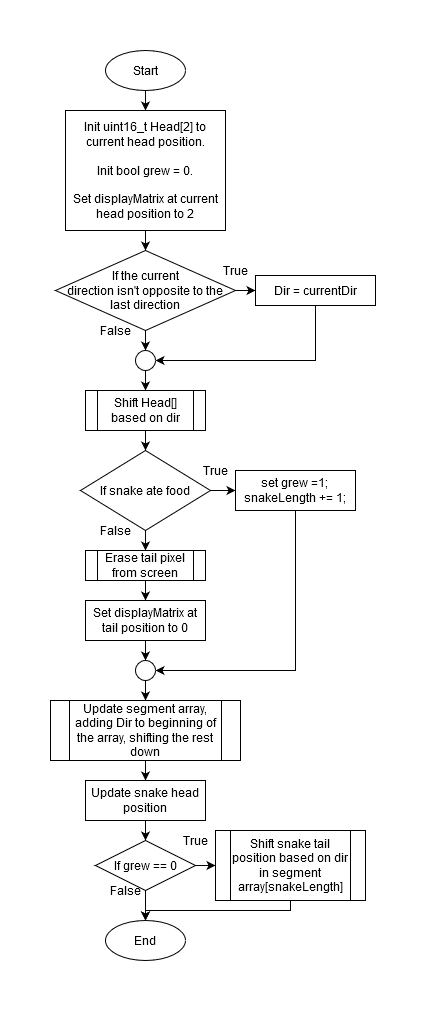

The diagram above was exported from draw.io. Its source (the exported page's mxGraphModel, read from the mxfile embedded in the PNG):
<mxGraphModel dx="1274" dy="672" grid="1" gridSize="10" guides="1" tooltips="1" connect="1" arrows="1" fold="1" page="1" pageScale="1" pageWidth="850" pageHeight="1100" math="0" shadow="0">
  <root>
    <mxCell id="0" />
    <mxCell id="1" parent="0" />
    <mxCell id="GGxo5EQug9KMGwQ74mCq-1" style="edgeStyle=orthogonalEdgeStyle;rounded=0;orthogonalLoop=1;jettySize=auto;html=1;" edge="1" parent="1" source="2r-GHaUo2t0dycm-pKlh-1" target="2r-GHaUo2t0dycm-pKlh-2">
      <mxGeometry relative="1" as="geometry" />
    </mxCell>
    <mxCell id="2r-GHaUo2t0dycm-pKlh-1" value="Start" style="ellipse;whiteSpace=wrap;html=1;" vertex="1" parent="1">
      <mxGeometry x="200" y="20" width="80" height="40" as="geometry" />
    </mxCell>
    <mxCell id="GGxo5EQug9KMGwQ74mCq-2" style="edgeStyle=orthogonalEdgeStyle;rounded=0;orthogonalLoop=1;jettySize=auto;html=1;" edge="1" parent="1" source="2r-GHaUo2t0dycm-pKlh-2" target="2r-GHaUo2t0dycm-pKlh-5">
      <mxGeometry relative="1" as="geometry" />
    </mxCell>
    <mxCell id="2r-GHaUo2t0dycm-pKlh-2" value="&lt;div align=&quot;center&quot;&gt;Init uint16_t Head[2] to current head position.&lt;/div&gt;&lt;div align=&quot;center&quot;&gt;&lt;br&gt;&lt;/div&gt;&lt;div align=&quot;center&quot;&gt;&lt;div&gt;Init bool grew = 0.&lt;/div&gt;&lt;div&gt;&lt;br&gt;&lt;/div&gt;&lt;div&gt;Set displayMatrix at current head position to 2&lt;br&gt;&lt;/div&gt;&lt;/div&gt;" style="rounded=0;whiteSpace=wrap;html=1;align=center;" vertex="1" parent="1">
      <mxGeometry x="160" y="80" width="160" height="120" as="geometry" />
    </mxCell>
    <mxCell id="GGxo5EQug9KMGwQ74mCq-6" style="edgeStyle=orthogonalEdgeStyle;rounded=0;orthogonalLoop=1;jettySize=auto;html=1;" edge="1" parent="1" source="2r-GHaUo2t0dycm-pKlh-5" target="GGxo5EQug9KMGwQ74mCq-5">
      <mxGeometry relative="1" as="geometry" />
    </mxCell>
    <mxCell id="GGxo5EQug9KMGwQ74mCq-58" style="edgeStyle=orthogonalEdgeStyle;rounded=0;orthogonalLoop=1;jettySize=auto;html=1;exitX=0.5;exitY=1;exitDx=0;exitDy=0;" edge="1" parent="1" source="2r-GHaUo2t0dycm-pKlh-5" target="GGxo5EQug9KMGwQ74mCq-56">
      <mxGeometry relative="1" as="geometry" />
    </mxCell>
    <mxCell id="2r-GHaUo2t0dycm-pKlh-5" value="&lt;div&gt;If the current&lt;/div&gt;&lt;div&gt;direction isn't opposite to the&lt;/div&gt;&lt;div&gt;last direction&lt;/div&gt;" style="rhombus;whiteSpace=wrap;html=1;" vertex="1" parent="1">
      <mxGeometry x="150" y="220" width="180" height="80" as="geometry" />
    </mxCell>
    <mxCell id="GGxo5EQug9KMGwQ74mCq-59" style="edgeStyle=orthogonalEdgeStyle;rounded=0;orthogonalLoop=1;jettySize=auto;html=1;entryX=1;entryY=0.5;entryDx=0;entryDy=0;" edge="1" parent="1" source="GGxo5EQug9KMGwQ74mCq-5" target="GGxo5EQug9KMGwQ74mCq-56">
      <mxGeometry relative="1" as="geometry">
        <Array as="points">
          <mxPoint x="410" y="330" />
        </Array>
      </mxGeometry>
    </mxCell>
    <mxCell id="GGxo5EQug9KMGwQ74mCq-5" value="Dir = currentDir" style="rounded=0;whiteSpace=wrap;html=1;" vertex="1" parent="1">
      <mxGeometry x="350" y="245" width="120" height="30" as="geometry" />
    </mxCell>
    <mxCell id="GGxo5EQug9KMGwQ74mCq-10" style="edgeStyle=orthogonalEdgeStyle;rounded=0;orthogonalLoop=1;jettySize=auto;html=1;" edge="1" parent="1" source="GGxo5EQug9KMGwQ74mCq-7" target="GGxo5EQug9KMGwQ74mCq-9">
      <mxGeometry relative="1" as="geometry" />
    </mxCell>
    <mxCell id="GGxo5EQug9KMGwQ74mCq-7" value="Shift Head[] based on dir" style="shape=process;whiteSpace=wrap;html=1;backgroundOutline=1;" vertex="1" parent="1">
      <mxGeometry x="180" y="360" width="120" height="40" as="geometry" />
    </mxCell>
    <mxCell id="GGxo5EQug9KMGwQ74mCq-16" style="edgeStyle=orthogonalEdgeStyle;rounded=0;orthogonalLoop=1;jettySize=auto;html=1;" edge="1" parent="1" source="GGxo5EQug9KMGwQ74mCq-9" target="GGxo5EQug9KMGwQ74mCq-13">
      <mxGeometry relative="1" as="geometry" />
    </mxCell>
    <mxCell id="GGxo5EQug9KMGwQ74mCq-22" style="edgeStyle=orthogonalEdgeStyle;rounded=0;orthogonalLoop=1;jettySize=auto;html=1;" edge="1" parent="1" source="GGxo5EQug9KMGwQ74mCq-9" target="GGxo5EQug9KMGwQ74mCq-20">
      <mxGeometry relative="1" as="geometry" />
    </mxCell>
    <mxCell id="GGxo5EQug9KMGwQ74mCq-9" value="If snake ate food" style="rhombus;whiteSpace=wrap;html=1;" vertex="1" parent="1">
      <mxGeometry x="175" y="420" width="130" height="80" as="geometry" />
    </mxCell>
    <mxCell id="GGxo5EQug9KMGwQ74mCq-25" style="edgeStyle=orthogonalEdgeStyle;rounded=0;orthogonalLoop=1;jettySize=auto;html=1;entryX=1;entryY=0.5;entryDx=0;entryDy=0;exitX=0.5;exitY=1;exitDx=0;exitDy=0;" edge="1" parent="1" source="GGxo5EQug9KMGwQ74mCq-13" target="GGxo5EQug9KMGwQ74mCq-24">
      <mxGeometry relative="1" as="geometry" />
    </mxCell>
    <mxCell id="GGxo5EQug9KMGwQ74mCq-13" value="&lt;div&gt;set grew =1;&lt;/div&gt;&lt;div&gt;snakeLength += 1;&lt;br&gt;&lt;/div&gt;" style="rounded=0;whiteSpace=wrap;html=1;" vertex="1" parent="1">
      <mxGeometry x="330" y="440" width="120" height="40" as="geometry" />
    </mxCell>
    <mxCell id="GGxo5EQug9KMGwQ74mCq-23" style="edgeStyle=orthogonalEdgeStyle;rounded=0;orthogonalLoop=1;jettySize=auto;html=1;" edge="1" parent="1" source="GGxo5EQug9KMGwQ74mCq-20" target="GGxo5EQug9KMGwQ74mCq-21">
      <mxGeometry relative="1" as="geometry" />
    </mxCell>
    <mxCell id="GGxo5EQug9KMGwQ74mCq-20" value="Erase tail pixel from screen" style="shape=process;whiteSpace=wrap;html=1;backgroundOutline=1;" vertex="1" parent="1">
      <mxGeometry x="180" y="520" width="120" height="30" as="geometry" />
    </mxCell>
    <mxCell id="GGxo5EQug9KMGwQ74mCq-29" style="edgeStyle=orthogonalEdgeStyle;rounded=0;orthogonalLoop=1;jettySize=auto;html=1;" edge="1" parent="1" source="GGxo5EQug9KMGwQ74mCq-21" target="GGxo5EQug9KMGwQ74mCq-24">
      <mxGeometry relative="1" as="geometry" />
    </mxCell>
    <mxCell id="GGxo5EQug9KMGwQ74mCq-21" value="Set displayMatrix at tail position to 0" style="rounded=0;whiteSpace=wrap;html=1;" vertex="1" parent="1">
      <mxGeometry x="180" y="570" width="120" height="40" as="geometry" />
    </mxCell>
    <mxCell id="GGxo5EQug9KMGwQ74mCq-31" style="edgeStyle=orthogonalEdgeStyle;rounded=0;orthogonalLoop=1;jettySize=auto;html=1;entryX=0.5;entryY=0;entryDx=0;entryDy=0;" edge="1" parent="1" source="GGxo5EQug9KMGwQ74mCq-24" target="GGxo5EQug9KMGwQ74mCq-30">
      <mxGeometry relative="1" as="geometry" />
    </mxCell>
    <mxCell id="GGxo5EQug9KMGwQ74mCq-24" value="" style="ellipse;whiteSpace=wrap;html=1;aspect=fixed;" vertex="1" parent="1">
      <mxGeometry x="230" y="630" width="20" height="20" as="geometry" />
    </mxCell>
    <mxCell id="GGxo5EQug9KMGwQ74mCq-35" style="edgeStyle=orthogonalEdgeStyle;rounded=0;orthogonalLoop=1;jettySize=auto;html=1;entryX=0.5;entryY=0;entryDx=0;entryDy=0;" edge="1" parent="1" source="GGxo5EQug9KMGwQ74mCq-30" target="GGxo5EQug9KMGwQ74mCq-34">
      <mxGeometry relative="1" as="geometry" />
    </mxCell>
    <mxCell id="GGxo5EQug9KMGwQ74mCq-30" value="Update segment array, adding Dir to beginning of the array, shifting the rest down" style="shape=process;whiteSpace=wrap;html=1;backgroundOutline=1;" vertex="1" parent="1">
      <mxGeometry x="145" y="670" width="190" height="60" as="geometry" />
    </mxCell>
    <mxCell id="GGxo5EQug9KMGwQ74mCq-39" style="edgeStyle=orthogonalEdgeStyle;rounded=0;orthogonalLoop=1;jettySize=auto;html=1;" edge="1" parent="1" source="GGxo5EQug9KMGwQ74mCq-34" target="GGxo5EQug9KMGwQ74mCq-36">
      <mxGeometry relative="1" as="geometry" />
    </mxCell>
    <mxCell id="GGxo5EQug9KMGwQ74mCq-34" value="Update snake head position" style="rounded=0;whiteSpace=wrap;html=1;" vertex="1" parent="1">
      <mxGeometry x="180" y="750" width="120" height="40" as="geometry" />
    </mxCell>
    <mxCell id="GGxo5EQug9KMGwQ74mCq-45" value="" style="edgeStyle=orthogonalEdgeStyle;rounded=0;orthogonalLoop=1;jettySize=auto;html=1;" edge="1" parent="1" source="GGxo5EQug9KMGwQ74mCq-36" target="GGxo5EQug9KMGwQ74mCq-41">
      <mxGeometry relative="1" as="geometry" />
    </mxCell>
    <mxCell id="GGxo5EQug9KMGwQ74mCq-47" style="edgeStyle=orthogonalEdgeStyle;rounded=0;orthogonalLoop=1;jettySize=auto;html=1;entryX=0.5;entryY=0;entryDx=0;entryDy=0;" edge="1" parent="1" source="GGxo5EQug9KMGwQ74mCq-36" target="GGxo5EQug9KMGwQ74mCq-46">
      <mxGeometry relative="1" as="geometry" />
    </mxCell>
    <mxCell id="GGxo5EQug9KMGwQ74mCq-36" value="If grew == 0" style="rhombus;whiteSpace=wrap;html=1;" vertex="1" parent="1">
      <mxGeometry x="190" y="810" width="100" height="50" as="geometry" />
    </mxCell>
    <mxCell id="GGxo5EQug9KMGwQ74mCq-48" style="edgeStyle=orthogonalEdgeStyle;rounded=0;orthogonalLoop=1;jettySize=auto;html=1;entryX=0.5;entryY=0;entryDx=0;entryDy=0;" edge="1" parent="1" source="GGxo5EQug9KMGwQ74mCq-41" target="GGxo5EQug9KMGwQ74mCq-46">
      <mxGeometry relative="1" as="geometry">
        <Array as="points">
          <mxPoint x="385" y="880" />
          <mxPoint x="240" y="880" />
        </Array>
      </mxGeometry>
    </mxCell>
    <mxCell id="GGxo5EQug9KMGwQ74mCq-41" value="Shift snake tail position based on dir in segment array[snakeLength]" style="shape=process;whiteSpace=wrap;html=1;backgroundOutline=1;" vertex="1" parent="1">
      <mxGeometry x="310" y="800" width="150" height="70" as="geometry" />
    </mxCell>
    <mxCell id="GGxo5EQug9KMGwQ74mCq-46" value="End" style="ellipse;whiteSpace=wrap;html=1;" vertex="1" parent="1">
      <mxGeometry x="200" y="890" width="80" height="40" as="geometry" />
    </mxCell>
    <mxCell id="GGxo5EQug9KMGwQ74mCq-49" value="True" style="text;html=1;strokeColor=none;fillColor=none;align=center;verticalAlign=middle;whiteSpace=wrap;rounded=0;" vertex="1" parent="1">
      <mxGeometry x="290" y="430" width="40" height="20" as="geometry" />
    </mxCell>
    <mxCell id="GGxo5EQug9KMGwQ74mCq-50" value="True" style="text;html=1;strokeColor=none;fillColor=none;align=center;verticalAlign=middle;whiteSpace=wrap;rounded=0;" vertex="1" parent="1">
      <mxGeometry x="270" y="800" width="40" height="20" as="geometry" />
    </mxCell>
    <mxCell id="GGxo5EQug9KMGwQ74mCq-51" value="True" style="text;html=1;strokeColor=none;fillColor=none;align=center;verticalAlign=middle;whiteSpace=wrap;rounded=0;" vertex="1" parent="1">
      <mxGeometry x="310" y="230" width="40" height="20" as="geometry" />
    </mxCell>
    <mxCell id="GGxo5EQug9KMGwQ74mCq-52" value="False" style="text;html=1;strokeColor=none;fillColor=none;align=center;verticalAlign=middle;whiteSpace=wrap;rounded=0;" vertex="1" parent="1">
      <mxGeometry x="190" y="290" width="40" height="20" as="geometry" />
    </mxCell>
    <mxCell id="GGxo5EQug9KMGwQ74mCq-53" value="False" style="text;html=1;strokeColor=none;fillColor=none;align=center;verticalAlign=middle;whiteSpace=wrap;rounded=0;" vertex="1" parent="1">
      <mxGeometry x="190" y="490" width="40" height="20" as="geometry" />
    </mxCell>
    <mxCell id="GGxo5EQug9KMGwQ74mCq-55" value="False" style="text;html=1;strokeColor=none;fillColor=none;align=center;verticalAlign=middle;whiteSpace=wrap;rounded=0;" vertex="1" parent="1">
      <mxGeometry x="200" y="850" width="40" height="20" as="geometry" />
    </mxCell>
    <mxCell id="GGxo5EQug9KMGwQ74mCq-57" style="edgeStyle=orthogonalEdgeStyle;rounded=0;orthogonalLoop=1;jettySize=auto;html=1;exitX=0.5;exitY=1;exitDx=0;exitDy=0;" edge="1" parent="1" source="GGxo5EQug9KMGwQ74mCq-56" target="GGxo5EQug9KMGwQ74mCq-7">
      <mxGeometry relative="1" as="geometry" />
    </mxCell>
    <mxCell id="GGxo5EQug9KMGwQ74mCq-56" value="" style="ellipse;whiteSpace=wrap;html=1;aspect=fixed;" vertex="1" parent="1">
      <mxGeometry x="230" y="320" width="20" height="20" as="geometry" />
    </mxCell>
  </root>
</mxGraphModel>